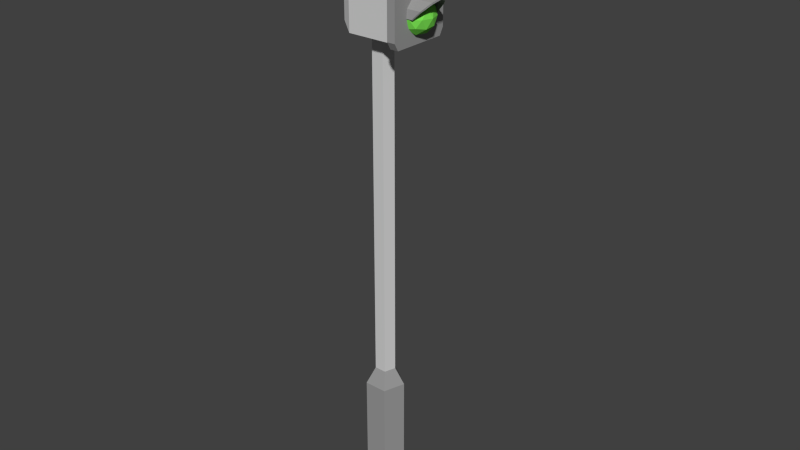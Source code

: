 # Source: TrafficLight.blend  (saved by Blender 2.76.0; exported with 4.5.12 LTS)
import bpy
from mathutils import Matrix  # noqa: F401  (used for matrix-valued properties, if any)

bpy.ops.wm.read_factory_settings(use_empty=True)
scene = bpy.context.scene
scene.name = 'Scene'

# ---- collections
col_collection_1 = bpy.data.collections.new('Collection 1'); scene.collection.children.link(col_collection_1)

# ---- materials (node trees are filled in below, after node groups)
mat_grey = bpy.data.materials.new('Grey')
mat_grey.alpha_threshold = 0.0
mat_grey.diffuse_color = (0.65, 0.65, 0.65, 1.0)
mat_grey.roughness = 0.5
mat_darkgrey = bpy.data.materials.new('DarkGrey')
mat_darkgrey.alpha_threshold = 0.0
mat_darkgrey.diffuse_color = (0.3185, 0.3185, 0.3185, 1.0)
mat_darkgrey.roughness = 0.5
mat_red_002 = bpy.data.materials.new('Red.002')
mat_red_002.alpha_threshold = 0.0
mat_red_002.diffuse_color = (0.9404, 0.09075, 0.06536, 1.0)
mat_red_002.roughness = 0.5
mat_yellow_001 = bpy.data.materials.new('Yellow.001')
mat_yellow_001.alpha_threshold = 0.0
mat_yellow_001.diffuse_color = (0.799, 0.8, 0.1676, 1.0)
mat_yellow_001.roughness = 0.5
mat_green_003 = bpy.data.materials.new('Green.003')
mat_green_003.alpha_threshold = 0.0
mat_green_003.diffuse_color = (0.2071, 0.8, 0.09165, 1.0)
mat_green_003.roughness = 0.5

# ---- material node trees

# ---- world
world_world = bpy.data.worlds.new('World'); scene.world = world_world
world_world.color = (0.05088, 0.05088, 0.05088)
world_world.use_sun_shadow = False
world_world.sun_shadow_jitter_overblur = 0.0
world_world.cycles.sampling_method = 'MANUAL'
world_world.cycles.sample_map_resolution = 256

# ---- meshes
me_cylinder_006 = bpy.data.meshes.new('Cylinder.006')
me_cylinder_006.from_pydata([(0.05146, -1.057e-05, 0.6947), (0.06411, -0.01765, 0.7081), (0.0516, 0.0217, 0.7081), (0.07215, 0.006565, 0.7081), (0.05133, -0.02172, 0.7298), (0.06433, 0.01747, 0.7298), (0.07206, -0.00685, 0.7298), (0.05146, -1.057e-05, 0.7432), (0.0589, -0.01038, 0.6983), (0.05133, -0.02065, 0.7062), (0.07106, -0.006515, 0.7062), (0.06362, 0.003855, 0.6983), (0.05155, 0.01275, 0.6983), (0.0637, 0.01661, 0.7062), (0.07101, -0.0144, 0.7189), (0.07573, -0.0001652, 0.7189), (0.05882, -0.02314, 0.7189), (0.07119, 0.01413, 0.7189), (0.05911, 0.02302, 0.7189), (0.06349, -0.01679, 0.7317), (0.0516, 0.02063, 0.7317), (0.07114, 0.006244, 0.7317), (0.05138, -0.01277, 0.7396), (0.06357, -0.00403, 0.7396), (0.05903, 0.01026, 0.7396), (0.05121, -0.02309, 0.7189), (0.05134, -0.01033, 0.6983), (0.05161, 0.02307, 0.7189), (0.05146, 0.01031, 0.7396), (0.05132, -0.02284, 0.7315), (0.05147, 1.595e-05, 0.7456), (0.0516, 0.02175, 0.7335), (0.05138, -0.01342, 0.7418), (0.0512, -0.02429, 0.7201), (0.05162, 0.02432, 0.7201), (0.05146, 0.01089, 0.7418), (0.08467, -0.01277, 0.7396), (0.07489, -0.02172, 0.7298), (0.0875, -1.057e-05, 0.7432), (0.06357, -0.02309, 0.7189), (0.06396, 0.02307, 0.7189), (0.07516, 0.02063, 0.7317), (0.08475, 0.01031, 0.7396), (0.08466, -0.01342, 0.7418), (0.07488, -0.02284, 0.7315), (0.0875, 1.595e-05, 0.7456), (0.06355, -0.02429, 0.7201), (0.06397, 0.02432, 0.7201), (0.07517, 0.02175, 0.7335), (0.08475, 0.01089, 0.7418), (0.05146, -1.057e-05, 0.7507), (0.06411, -0.01765, 0.7641), (0.0516, 0.0217, 0.7641), (0.07215, 0.006565, 0.7641), (0.05133, -0.02172, 0.7858), (0.06433, 0.01747, 0.7858), (0.07206, -0.00685, 0.7858), (0.05146, -1.057e-05, 0.7992), (0.0589, -0.01038, 0.7543), (0.05133, -0.02065, 0.7622), (0.07106, -0.006515, 0.7622), (0.06362, 0.003855, 0.7543), (0.05155, 0.01275, 0.7543), (0.0637, 0.01661, 0.7622), (0.07101, -0.0144, 0.775), (0.07573, -0.0001652, 0.775), (0.05882, -0.02314, 0.775), (0.07119, 0.01413, 0.775), (0.05911, 0.02302, 0.775), (0.06349, -0.01679, 0.7877), (0.0516, 0.02063, 0.7877), (0.07114, 0.006244, 0.7877), (0.05138, -0.01277, 0.7956), (0.06357, -0.00403, 0.7956), (0.05903, 0.01026, 0.7956), (0.05121, -0.02309, 0.775), (0.05134, -0.01033, 0.7543), (0.05161, 0.02307, 0.775), (0.05146, 0.01031, 0.7956), (0.05132, -0.02284, 0.7875), (0.05147, 1.595e-05, 0.8017), (0.0516, 0.02175, 0.7895), (0.05138, -0.01342, 0.7978), (0.0512, -0.02429, 0.7761), (0.05162, 0.02432, 0.7761), (0.05146, 0.01089, 0.7978), (0.08467, -0.01277, 0.7956), (0.07489, -0.02172, 0.7858), (0.0875, -1.057e-05, 0.7992), (0.06357, -0.02309, 0.775), (0.06396, 0.02307, 0.775), (0.07516, 0.02063, 0.7877), (0.08475, 0.01031, 0.7956), (0.08466, -0.01342, 0.7978), (0.07488, -0.02284, 0.7875), (0.0875, 1.595e-05, 0.8017), (0.06355, -0.02429, 0.7761), (0.06397, 0.02432, 0.7761), (0.07517, 0.02175, 0.7895), (0.08475, 0.01089, 0.7978), (0.05146, -1.057e-05, 0.8068), (0.06411, -0.01765, 0.8202), (0.0516, 0.0217, 0.8202), (0.07215, 0.006565, 0.8202), (0.05133, -0.02172, 0.8419), (0.06433, 0.01747, 0.8419), (0.07206, -0.00685, 0.8419), (0.05146, -1.057e-05, 0.8553), (0.0589, -0.01038, 0.8104), (0.05133, -0.02065, 0.8183), (0.07106, -0.006515, 0.8183), (0.06362, 0.003855, 0.8104), (0.05155, 0.01275, 0.8104), (0.0637, 0.01661, 0.8183), (0.07101, -0.0144, 0.831), (0.07573, -0.0001652, 0.831), (0.05882, -0.02314, 0.831), (0.07119, 0.01413, 0.831), (0.05911, 0.02302, 0.831), (0.06349, -0.01679, 0.8438), (0.0516, 0.02063, 0.8438), (0.07114, 0.006244, 0.8438), (0.05138, -0.01277, 0.8517), (0.06357, -0.00403, 0.8517), (0.05903, 0.01026, 0.8517), (0.05121, -0.02309, 0.831), (0.05134, -0.01033, 0.8104), (0.05161, 0.02307, 0.831), (0.05146, 0.01031, 0.8517), (0.05132, -0.02284, 0.8436), (0.05147, 1.595e-05, 0.8577), (0.0516, 0.02175, 0.8456), (0.05138, -0.01342, 0.8539), (0.0512, -0.02429, 0.8321), (0.05162, 0.02432, 0.8321), (0.05146, 0.01089, 0.8539), (0.08467, -0.01277, 0.8517), (0.07489, -0.02172, 0.8419), (0.0875, -1.057e-05, 0.8553), (0.06357, -0.02309, 0.831), (0.06396, 0.02307, 0.831), (0.07516, 0.02063, 0.8438), (0.08475, 0.01031, 0.8517), (0.08466, -0.01342, 0.8539), (0.07488, -0.02284, 0.8436), (0.0875, 1.595e-05, 0.8577), (0.06355, -0.02429, 0.8321), (0.06397, 0.02432, 0.8321), (0.07517, 0.02175, 0.8456), (0.08475, 0.01089, 0.8539), (-1.604e-09, 0.02759, 0.0001751), (-1.604e-09, 0.02759, 0.182), (0.02624, 0.008526, 0.182), (0.02624, 0.008526, 0.0001751), (0.01622, -0.02232, 0.0001751), (-0.01622, -0.02232, 0.0001751), (-0.02624, 0.008526, 0.0001751), (-0.02624, 0.008526, 0.182), (-4.575e-08, 0.01425, 0.2056), (0.01356, 0.004405, 0.2056), (0.01622, -0.02232, 0.182), (-0.01622, -0.02232, 0.182), (-0.01356, 0.004405, 0.2056), (0.008379, -0.01153, 0.2056), (0.01356, 0.004405, 0.6905), (-2.25e-07, 0.01425, 0.6905), (-0.008379, -0.01153, 0.2056), (-0.01356, 0.004405, 0.6905), (0.008378, -0.01153, 0.6905), (-0.008379, -0.01153, 0.6905), (-0.02312, 0.03538, 0.6905), (0.04409, 0.03538, 0.6905), (0.04409, -0.03538, 0.6905), (-0.02312, -0.03538, 0.6905), (0.04409, -0.03538, 0.8656), (-0.02312, -0.03538, 0.8656), (-0.03547, -0.02977, 0.7026), (-0.03547, 0.02977, 0.7026), (-0.02312, 0.03538, 0.8656), (0.04409, 0.03538, 0.8656), (0.04409, 0.039, 0.685), (0.04409, -0.039, 0.685), (0.04409, -0.04481, 0.695), (0.04409, -0.04481, 0.8611), (-0.03547, -0.02977, 0.8535), (-0.03547, 0.02977, 0.8535), (0.04409, 0.04481, 0.8611), (0.04409, 0.04481, 0.695), (0.05554, 0.039, 0.685), (0.05554, -0.039, 0.685), (0.04409, -0.039, 0.8711), (0.05554, -0.04481, 0.695), (0.05554, -0.04481, 0.8611), (0.04409, 0.039, 0.8711), (0.05554, 0.04481, 0.8611), (0.05554, 0.04481, 0.695), (0.05554, 0.03538, 0.6905), (0.05554, -0.03538, 0.6905), (0.05554, -0.039, 0.8711), (0.05554, -0.03538, 0.8656), (0.05554, 0.039, 0.8711), (0.05554, 0.03538, 0.8656)], [], [(1, 8, 10), (0, 12, 11), (1, 10, 14), (3, 13, 17), (1, 14, 16), (3, 17, 15), (4, 19, 22), (5, 20, 24), (6, 21, 23), (23, 24, 7), (23, 21, 24), (21, 5, 24), (24, 28, 7), (24, 20, 28), (22, 23, 7), (22, 19, 23), (19, 6, 23), (15, 21, 6), (15, 17, 21), (17, 5, 21), (18, 20, 5), (16, 19, 4), (16, 14, 19), (14, 6, 19), (17, 18, 5), (17, 13, 18), (13, 2, 18), (9, 1, 16), (14, 15, 6), (14, 10, 15), (10, 3, 15), (11, 13, 3), (11, 12, 13), (12, 2, 13), (10, 11, 3), (10, 8, 11), (8, 0, 11), (8, 1, 9), (25, 16, 4), (9, 16, 25), (26, 8, 9), (0, 8, 26), (18, 2, 27), (18, 27, 20), (4, 22, 36, 37), (32, 29, 44, 43), (28, 20, 41, 42), (7, 28, 42, 38), (31, 35, 49, 48), (25, 4, 37, 39), (42, 41, 48, 49), (38, 42, 49, 45), (37, 36, 43, 44), (41, 40, 47, 48), (36, 38, 45, 43), (39, 37, 44, 46), (30, 32, 43, 45), (22, 7, 38, 36), (29, 33, 46, 44), (34, 31, 48, 47), (20, 27, 40, 41), (27, 34, 47, 40), (35, 30, 45, 49), (33, 25, 39, 46), (51, 58, 60), (50, 62, 61), (51, 60, 64), (53, 63, 67), (51, 64, 66), (53, 67, 65), (54, 69, 72), (55, 70, 74), (56, 71, 73), (73, 74, 57), (73, 71, 74), (71, 55, 74), (74, 78, 57), (74, 70, 78), (72, 73, 57), (72, 69, 73), (69, 56, 73), (65, 71, 56), (65, 67, 71), (67, 55, 71), (68, 70, 55), (66, 69, 54), (66, 64, 69), (64, 56, 69), (67, 68, 55), (67, 63, 68), (63, 52, 68), (59, 51, 66), (64, 65, 56), (64, 60, 65), (60, 53, 65), (61, 63, 53), (61, 62, 63), (62, 52, 63), (60, 61, 53), (60, 58, 61), (58, 50, 61), (58, 51, 59), (75, 66, 54), (59, 66, 75), (76, 58, 59), (50, 58, 76), (68, 52, 77), (68, 77, 70), (54, 72, 86, 87), (82, 79, 94, 93), (78, 70, 91, 92), (57, 78, 92, 88), (81, 85, 99, 98), (75, 54, 87, 89), (92, 91, 98, 99), (88, 92, 99, 95), (87, 86, 93, 94), (91, 90, 97, 98), (86, 88, 95, 93), (89, 87, 94, 96), (80, 82, 93, 95), (72, 57, 88, 86), (79, 83, 96, 94), (84, 81, 98, 97), (70, 77, 90, 91), (77, 84, 97, 90), (85, 80, 95, 99), (83, 75, 89, 96), (101, 108, 110), (100, 112, 111), (101, 110, 114), (103, 113, 117), (101, 114, 116), (103, 117, 115), (104, 119, 122), (105, 120, 124), (106, 121, 123), (123, 124, 107), (123, 121, 124), (121, 105, 124), (124, 128, 107), (124, 120, 128), (122, 123, 107), (122, 119, 123), (119, 106, 123), (115, 121, 106), (115, 117, 121), (117, 105, 121), (118, 120, 105), (116, 119, 104), (116, 114, 119), (114, 106, 119), (117, 118, 105), (117, 113, 118), (113, 102, 118), (109, 101, 116), (114, 115, 106), (114, 110, 115), (110, 103, 115), (111, 113, 103), (111, 112, 113), (112, 102, 113), (110, 111, 103), (110, 108, 111), (108, 100, 111), (108, 101, 109), (125, 116, 104), (109, 116, 125), (126, 108, 109), (100, 108, 126), (118, 102, 127), (118, 127, 120), (104, 122, 136, 137), (132, 129, 144, 143), (128, 120, 141, 142), (107, 128, 142, 138), (131, 135, 149, 148), (125, 104, 137, 139), (142, 141, 148, 149), (138, 142, 149, 145), (137, 136, 143, 144), (141, 140, 147, 148), (136, 138, 145, 143), (139, 137, 144, 146), (130, 132, 143, 145), (122, 107, 138, 136), (129, 133, 146, 144), (134, 131, 148, 147), (120, 127, 140, 141), (127, 134, 147, 140), (135, 130, 145, 149), (133, 125, 139, 146), (150, 151, 152, 153), (150, 153, 154, 155, 156), (156, 157, 151, 150), (152, 151, 158, 159), (153, 152, 160, 154), (154, 160, 161, 155), (155, 161, 157, 156), (151, 157, 162, 158), (160, 152, 159, 163), (164, 159, 158, 165), (161, 160, 163, 166), (157, 161, 166, 162), (165, 158, 162, 167), (168, 163, 159, 164), (169, 166, 163, 168), (167, 162, 166, 169), (167, 170, 171, 172, 168, 164, 165), (169, 168, 172, 173, 170, 167), (174, 175, 173, 172), (170, 173, 176, 177), (178, 179, 171, 170), (172, 171, 180, 181), (174, 172, 182, 183), (174, 179, 178, 175), (173, 175, 184, 176), (178, 170, 177, 185), (184, 185, 177, 176), (171, 179, 186, 187), (181, 182, 172), (187, 180, 171), (181, 180, 188, 189), (183, 190, 174), (183, 182, 191, 192), (179, 174, 190, 193), (175, 178, 185, 184), (193, 186, 179), (187, 186, 194, 195), (181, 189, 191, 182), (188, 180, 187, 195), (196, 197, 189, 188), (183, 192, 198, 190), (197, 199, 192, 191), (193, 190, 198, 200), (194, 186, 193, 200), (201, 196, 195, 194), (191, 189, 197), (188, 195, 196), (201, 199, 197, 196), (198, 192, 199), (199, 201, 200, 198), (194, 200, 201)])
me_cylinder_006.polygons.foreach_set('material_index', [4, 4, 4, 4, 4, 4, 4, 4, 4, 4, 4, 4, 4, 4, 4, 4, 4, 4, 4, 4, 4, 4, 4, 4, 4, 4, 4, 4, 4, 4, 4, 4, 4, 4, 4, 4, 4, 4, 4, 4, 4, 4, 4, 4, 1, 1, 1, 1, 1, 1, 1, 1, 1, 1, 1, 1, 1, 1, 1, 1, 1, 1, 1, 1, 3, 3, 3, 3, 3, 3, 3, 3, 3, 3, 3, 3, 3, 3, 3, 3, 3, 3, 3, 3, 3, 3, 3, 3, 3, 3, 3, 3, 3, 3, 3, 3, 3, 3, 3, 3, 3, 3, 3, 3, 3, 3, 3, 3, 1, 1, 1, 1, 1, 1, 1, 1, 1, 1, 1, 1, 1, 1, 1, 1, 1, 1, 1, 1, 2, 2, 2, 2, 2, 2, 2, 2, 2, 2, 2, 2, 2, 2, 2, 2, 2, 2, 2, 2, 2, 2, 2, 2, 2, 2, 2, 2, 2, 2, 2, 2, 2, 2, 2, 2, 2, 2, 2, 2, 2, 2, 2, 2, 1, 1, 1, 1, 1, 1, 1, 1, 1, 1, 1, 1, 1, 1, 1, 1, 1, 1, 1, 1, 1, 1, 1, 1, 1, 1, 1, 1, 1, 0, 1, 1, 0, 0, 0, 0, 0, 0, 0, 0, 0, 1, 1, 0, 0, 0, 0, 1, 1, 1, 1, 1, 1, 1, 0, 1, 1, 1, 1, 1, 1, 1, 1, 1, 1, 1, 1, 1, 1, 1, 1])
me_cylinder_006.materials.append(mat_grey)
me_cylinder_006.materials.append(mat_darkgrey)
me_cylinder_006.materials.append(mat_red_002)
me_cylinder_006.materials.append(mat_yellow_001)
me_cylinder_006.materials.append(mat_green_003)
me_cylinder_006.use_remesh_preserve_volume = False
me_cylinder_006.use_remesh_preserve_attributes = False
me_cylinder_006.use_mirror_vertex_groups = False
me_cylinder_006.update()

# ---- objects
ob_trafficlight = bpy.data.objects.new('TrafficLight', me_cylinder_006)

# ---- transforms, parenting, visibility, modifiers, constraints
ob_trafficlight.location = (0.0, 0.0, 0.0)
ob_trafficlight.lineart.crease_threshold = 0.0

# ---- collection membership
col_collection_1.objects.link(ob_trafficlight)

# ---- scene / render settings (as saved in the file)
scene.frame_start = 1; scene.frame_end = 250; scene.frame_set(1)
scene.render.engine = 'CYCLES'
scene.render.resolution_percentage = 50
scene.render.dither_intensity = 0.0
scene.cycles.use_denoising = False
scene.cycles.samples = 10
scene.cycles.sampling_pattern = 'TABULATED_SOBOL'
scene.cycles.light_sampling_threshold = 0.0
scene.cycles.use_adaptive_sampling = False
scene.cycles.use_light_tree = False
scene.cycles.blur_glossy = 0.0
scene.cycles.pixel_filter_type = 'GAUSSIAN'
scene.cycles.sample_clamp_indirect = 0.0
scene.view_settings.view_transform = 'Standard'
bpy.context.view_layer.update()

# ---- added for rendering (the .blend has no active camera and no usable light): camera, sun
cam_auto = bpy.data.cameras.new('AutoCamera')
cam_auto.lens = 50.0
cam_auto.sensor_width = 36.0
cam_auto.clip_end = 1000.0
ob_auto_camera = bpy.data.objects.new('AutoCamera', cam_auto)
scene.collection.objects.link(ob_auto_camera)
ob_auto_camera.location = (0.843996, -0.98158, 1.09001)
ob_auto_camera.rotation_euler = (1.09748, -7.21219e-08, 0.694738)
scene.camera = ob_auto_camera
light_auto_sun = bpy.data.lights.new('AutoSun', 'SUN')
light_auto_sun.energy = 3.0
light_auto_sun.angle = 0.0523599
ob_auto_sun = bpy.data.objects.new('AutoSun', light_auto_sun)
scene.collection.objects.link(ob_auto_sun)
ob_auto_sun.rotation_euler = (0.872665, 0.174533, 0.523599)
bpy.context.view_layer.update()
